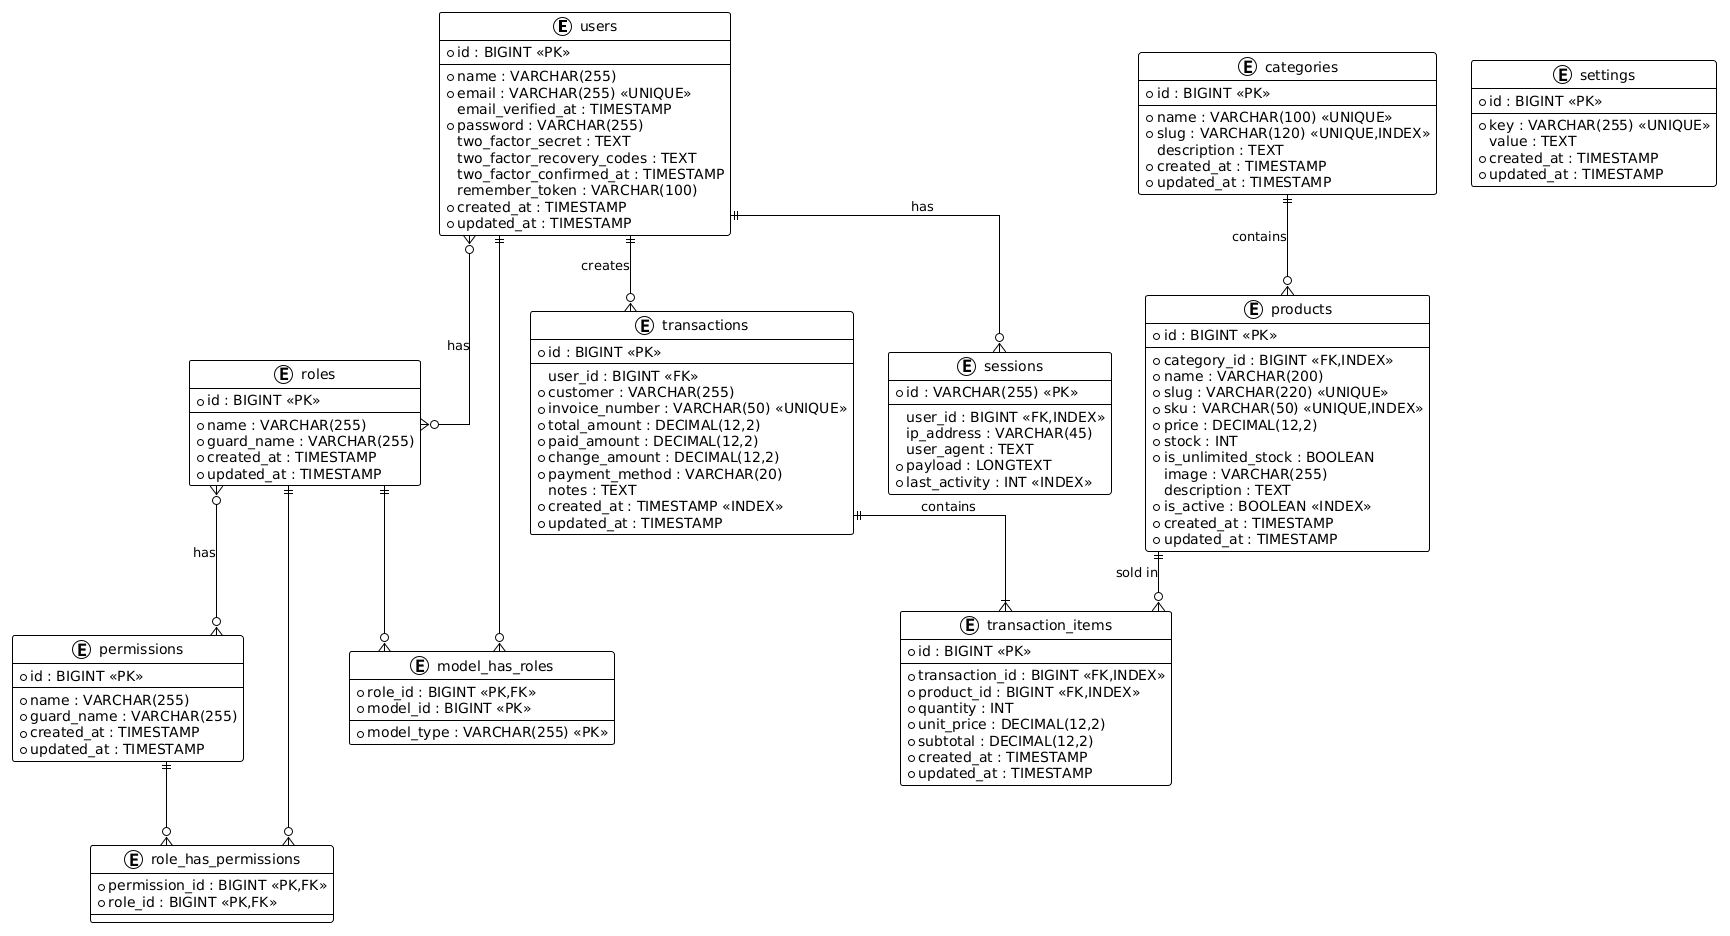

The diagram above was rendered by PlantUML. Its source (embedded in the PNG):
@startuml
!theme plain
skinparam backgroundColor #FFFFFF
skinparam linetype ortho

entity "users" as users {
  * id : BIGINT <<PK>>
  --
  * name : VARCHAR(255)
  * email : VARCHAR(255) <<UNIQUE>>
  email_verified_at : TIMESTAMP
  * password : VARCHAR(255)
  two_factor_secret : TEXT
  two_factor_recovery_codes : TEXT
  two_factor_confirmed_at : TIMESTAMP
  remember_token : VARCHAR(100)
  * created_at : TIMESTAMP
  * updated_at : TIMESTAMP
}

entity "roles" as roles {
  * id : BIGINT <<PK>>
  --
  * name : VARCHAR(255)
  * guard_name : VARCHAR(255)
  * created_at : TIMESTAMP
  * updated_at : TIMESTAMP
}

entity "permissions" as permissions {
  * id : BIGINT <<PK>>
  --
  * name : VARCHAR(255)
  * guard_name : VARCHAR(255)
  * created_at : TIMESTAMP
  * updated_at : TIMESTAMP
}

entity "model_has_roles" as model_has_roles {
  * role_id : BIGINT <<PK,FK>>
  * model_type : VARCHAR(255) <<PK>>
  * model_id : BIGINT <<PK>>
}

entity "role_has_permissions" as role_has_permissions {
  * permission_id : BIGINT <<PK,FK>>
  * role_id : BIGINT <<PK,FK>>
}

entity "categories" as categories {
  * id : BIGINT <<PK>>
  --
  * name : VARCHAR(100) <<UNIQUE>>
  * slug : VARCHAR(120) <<UNIQUE,INDEX>>
  description : TEXT
  * created_at : TIMESTAMP
  * updated_at : TIMESTAMP
}

entity "products" as products {
  * id : BIGINT <<PK>>
  --
  * category_id : BIGINT <<FK,INDEX>>
  * name : VARCHAR(200)
  * slug : VARCHAR(220) <<UNIQUE>>
  * sku : VARCHAR(50) <<UNIQUE,INDEX>>
  * price : DECIMAL(12,2)
  * stock : INT
  * is_unlimited_stock : BOOLEAN
  image : VARCHAR(255)
  description : TEXT
  * is_active : BOOLEAN <<INDEX>>
  * created_at : TIMESTAMP
  * updated_at : TIMESTAMP
}

entity "transactions" as transactions {
  * id : BIGINT <<PK>>
  --
  user_id : BIGINT <<FK>>
  * customer : VARCHAR(255)
  * invoice_number : VARCHAR(50) <<UNIQUE>>
  * total_amount : DECIMAL(12,2)
  * paid_amount : DECIMAL(12,2)
  * change_amount : DECIMAL(12,2)
  * payment_method : VARCHAR(20)
  notes : TEXT
  * created_at : TIMESTAMP <<INDEX>>
  * updated_at : TIMESTAMP
}

entity "transaction_items" as transaction_items {
  * id : BIGINT <<PK>>
  --
  * transaction_id : BIGINT <<FK,INDEX>>
  * product_id : BIGINT <<FK,INDEX>>
  * quantity : INT
  * unit_price : DECIMAL(12,2)
  * subtotal : DECIMAL(12,2)
  * created_at : TIMESTAMP
  * updated_at : TIMESTAMP
}

entity "sessions" as sessions {
  * id : VARCHAR(255) <<PK>>
  --
  user_id : BIGINT <<FK,INDEX>>
  ip_address : VARCHAR(45)
  user_agent : TEXT
  * payload : LONGTEXT
  * last_activity : INT <<INDEX>>
}

entity "settings" as settings {
  * id : BIGINT <<PK>>
  --
  * key : VARCHAR(255) <<UNIQUE>>
  value : TEXT
  * created_at : TIMESTAMP
  * updated_at : TIMESTAMP
}

' Relationships with cardinality
users ||--o{ transactions : "creates"
users ||--o{ sessions : "has"
users }o--o{ roles : "has"
roles }o--o{ permissions : "has"

users ||--o{ model_has_roles : ""
roles ||--o{ model_has_roles : ""
roles ||--o{ role_has_permissions : ""
permissions ||--o{ role_has_permissions : ""

categories ||--o{ products : "contains"
products ||--o{ transaction_items : "sold in"
transactions ||--|{ transaction_items : "contains"
@enduml